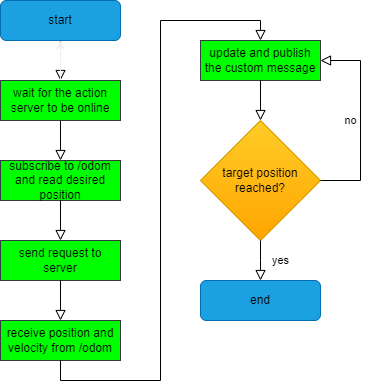

The diagram above was exported from draw.io. Its source (the exported page's mxGraphModel, read from the mxfile embedded in the PNG):
<mxGraphModel dx="1036" dy="606" grid="1" gridSize="10" guides="1" tooltips="1" connect="1" arrows="1" fold="1" page="1" pageScale="1" pageWidth="827" pageHeight="1169" background="#ffffff" math="0" shadow="0">
  <root>
    <mxCell id="WIyWlLk6GJQsqaUBKTNV-0" />
    <mxCell id="WIyWlLk6GJQsqaUBKTNV-1" parent="WIyWlLk6GJQsqaUBKTNV-0" />
    <mxCell id="WIyWlLk6GJQsqaUBKTNV-2" value="" style="rounded=0;html=1;jettySize=auto;orthogonalLoop=1;fontSize=11;endArrow=block;endFill=0;endSize=8;strokeWidth=1;shadow=0;labelBackgroundColor=none;edgeStyle=orthogonalEdgeStyle;strokeColor=#000000;entryX=0.5;entryY=0;entryDx=0;entryDy=0;" parent="WIyWlLk6GJQsqaUBKTNV-1" source="WIyWlLk6GJQsqaUBKTNV-3" target="iUf3L06mDeVBS50vipqB-3" edge="1">
      <mxGeometry relative="1" as="geometry">
        <mxPoint x="220" y="170" as="targetPoint" />
      </mxGeometry>
    </mxCell>
    <mxCell id="WIyWlLk6GJQsqaUBKTNV-3" value="start" style="rounded=1;whiteSpace=wrap;html=1;fontSize=12;glass=0;strokeWidth=1;shadow=0;fillColor=#1ba1e2;fontColor=#000000;strokeColor=#006EAF;" parent="WIyWlLk6GJQsqaUBKTNV-1" vertex="1">
      <mxGeometry x="160" y="80" width="120" height="40" as="geometry" />
    </mxCell>
    <mxCell id="WIyWlLk6GJQsqaUBKTNV-5" value="" style="edgeStyle=orthogonalEdgeStyle;rounded=0;html=1;jettySize=auto;orthogonalLoop=1;fontSize=11;endArrow=block;endFill=0;endSize=8;strokeWidth=1;shadow=0;labelBackgroundColor=none;strokeColor=#000000;exitX=0.5;exitY=1;exitDx=0;exitDy=0;entryX=0.5;entryY=0;entryDx=0;entryDy=0;" parent="WIyWlLk6GJQsqaUBKTNV-1" source="iUf3L06mDeVBS50vipqB-3" target="iUf3L06mDeVBS50vipqB-1" edge="1">
      <mxGeometry y="10" relative="1" as="geometry">
        <mxPoint as="offset" />
        <mxPoint x="270" y="210" as="sourcePoint" />
        <mxPoint x="320" y="210" as="targetPoint" />
      </mxGeometry>
    </mxCell>
    <mxCell id="iUf3L06mDeVBS50vipqB-1" value="subscribe to /odom and read desired position" style="rounded=0;whiteSpace=wrap;html=1;fillColor=#00FF00;strokeColor=#36393d;fontColor=#000000;" vertex="1" parent="WIyWlLk6GJQsqaUBKTNV-1">
      <mxGeometry x="160" y="240" width="120" height="40" as="geometry" />
    </mxCell>
    <mxCell id="iUf3L06mDeVBS50vipqB-6" value="" style="edgeStyle=orthogonalEdgeStyle;rounded=0;orthogonalLoop=1;jettySize=auto;html=1;" edge="1" parent="WIyWlLk6GJQsqaUBKTNV-1" source="iUf3L06mDeVBS50vipqB-3" target="WIyWlLk6GJQsqaUBKTNV-3">
      <mxGeometry relative="1" as="geometry" />
    </mxCell>
    <mxCell id="iUf3L06mDeVBS50vipqB-3" value="wait for the action server to be online" style="rounded=0;whiteSpace=wrap;html=1;fillColor=#00FF00;strokeColor=#36393d;fontColor=#000000;" vertex="1" parent="WIyWlLk6GJQsqaUBKTNV-1">
      <mxGeometry x="160" y="160" width="120" height="40" as="geometry" />
    </mxCell>
    <mxCell id="iUf3L06mDeVBS50vipqB-4" value="send request to server" style="rounded=0;whiteSpace=wrap;html=1;fillColor=#00FF00;strokeColor=#36393d;fontColor=#000000;" vertex="1" parent="WIyWlLk6GJQsqaUBKTNV-1">
      <mxGeometry x="160" y="320" width="120" height="40" as="geometry" />
    </mxCell>
    <mxCell id="iUf3L06mDeVBS50vipqB-5" value="" style="edgeStyle=orthogonalEdgeStyle;rounded=0;html=1;jettySize=auto;orthogonalLoop=1;fontSize=11;endArrow=block;endFill=0;endSize=8;strokeWidth=1;shadow=0;labelBackgroundColor=none;strokeColor=#000000;exitX=0.5;exitY=1;exitDx=0;exitDy=0;entryX=0.5;entryY=0;entryDx=0;entryDy=0;" edge="1" parent="WIyWlLk6GJQsqaUBKTNV-1" source="iUf3L06mDeVBS50vipqB-1" target="iUf3L06mDeVBS50vipqB-4">
      <mxGeometry y="10" relative="1" as="geometry">
        <mxPoint as="offset" />
        <mxPoint x="290" y="190" as="sourcePoint" />
        <mxPoint x="370" y="190" as="targetPoint" />
      </mxGeometry>
    </mxCell>
    <mxCell id="iUf3L06mDeVBS50vipqB-7" value="" style="edgeStyle=orthogonalEdgeStyle;rounded=0;html=1;jettySize=auto;orthogonalLoop=1;fontSize=11;endArrow=block;endFill=0;endSize=8;strokeWidth=1;shadow=0;labelBackgroundColor=none;strokeColor=#000000;exitX=0.5;exitY=1;exitDx=0;exitDy=0;" edge="1" parent="WIyWlLk6GJQsqaUBKTNV-1" source="iUf3L06mDeVBS50vipqB-4" target="iUf3L06mDeVBS50vipqB-8">
      <mxGeometry y="10" relative="1" as="geometry">
        <mxPoint as="offset" />
        <mxPoint x="430" y="210" as="sourcePoint" />
        <mxPoint x="420" y="320" as="targetPoint" />
      </mxGeometry>
    </mxCell>
    <mxCell id="iUf3L06mDeVBS50vipqB-8" value="receive position and velocity from /odom" style="rounded=0;whiteSpace=wrap;html=1;fillColor=#00FF00;strokeColor=#36393d;fontColor=#000000;" vertex="1" parent="WIyWlLk6GJQsqaUBKTNV-1">
      <mxGeometry x="160" y="400" width="120" height="40" as="geometry" />
    </mxCell>
    <mxCell id="iUf3L06mDeVBS50vipqB-9" value="" style="edgeStyle=orthogonalEdgeStyle;rounded=0;html=1;jettySize=auto;orthogonalLoop=1;fontSize=11;endArrow=block;endFill=0;endSize=8;strokeWidth=1;shadow=0;labelBackgroundColor=none;strokeColor=#000000;exitX=0.5;exitY=1;exitDx=0;exitDy=0;entryX=0.5;entryY=0;entryDx=0;entryDy=0;" edge="1" parent="WIyWlLk6GJQsqaUBKTNV-1" source="iUf3L06mDeVBS50vipqB-8" target="iUf3L06mDeVBS50vipqB-10">
      <mxGeometry y="10" relative="1" as="geometry">
        <mxPoint as="offset" />
        <mxPoint x="430" y="290" as="sourcePoint" />
        <mxPoint x="420" y="410" as="targetPoint" />
        <Array as="points" />
      </mxGeometry>
    </mxCell>
    <mxCell id="iUf3L06mDeVBS50vipqB-10" value="update and publish&lt;br&gt;the custom message" style="rounded=0;whiteSpace=wrap;html=1;fillColor=#00FF00;strokeColor=#36393d;fontColor=#000000;" vertex="1" parent="WIyWlLk6GJQsqaUBKTNV-1">
      <mxGeometry x="360" y="120" width="120" height="40" as="geometry" />
    </mxCell>
    <mxCell id="iUf3L06mDeVBS50vipqB-11" value="" style="edgeStyle=orthogonalEdgeStyle;rounded=0;html=1;jettySize=auto;orthogonalLoop=1;fontSize=11;endArrow=block;endFill=0;endSize=8;strokeWidth=1;shadow=0;labelBackgroundColor=none;strokeColor=#000000;entryX=0.5;entryY=0;entryDx=0;entryDy=0;exitX=0.5;exitY=1;exitDx=0;exitDy=0;" edge="1" parent="WIyWlLk6GJQsqaUBKTNV-1" source="iUf3L06mDeVBS50vipqB-10" target="iUf3L06mDeVBS50vipqB-12">
      <mxGeometry y="10" relative="1" as="geometry">
        <mxPoint as="offset" />
        <mxPoint x="220" y="520" as="sourcePoint" />
        <mxPoint x="510" y="340" as="targetPoint" />
        <Array as="points">
          <mxPoint x="420" y="190" />
          <mxPoint x="420" y="190" />
        </Array>
      </mxGeometry>
    </mxCell>
    <mxCell id="iUf3L06mDeVBS50vipqB-12" value="&lt;font color=&quot;#000000&quot;&gt;target position reached?&lt;/font&gt;" style="rhombus;whiteSpace=wrap;html=1;fillColor=#ffcd28;gradientColor=#ffa500;strokeColor=#d79b00;" vertex="1" parent="WIyWlLk6GJQsqaUBKTNV-1">
      <mxGeometry x="360" y="200" width="120" height="120" as="geometry" />
    </mxCell>
    <mxCell id="iUf3L06mDeVBS50vipqB-13" value="&lt;font color=&quot;#000000&quot;&gt;no&lt;/font&gt;" style="edgeStyle=orthogonalEdgeStyle;rounded=0;html=1;jettySize=auto;orthogonalLoop=1;fontSize=11;endArrow=block;endFill=0;endSize=8;strokeWidth=1;shadow=0;labelBackgroundColor=none;strokeColor=#000000;entryX=1;entryY=0.5;entryDx=0;entryDy=0;exitX=1;exitY=0.5;exitDx=0;exitDy=0;" edge="1" parent="WIyWlLk6GJQsqaUBKTNV-1" source="iUf3L06mDeVBS50vipqB-12" target="iUf3L06mDeVBS50vipqB-10">
      <mxGeometry y="10" relative="1" as="geometry">
        <mxPoint as="offset" />
        <mxPoint x="230" y="530" as="sourcePoint" />
        <mxPoint x="230" y="570" as="targetPoint" />
        <Array as="points">
          <mxPoint x="520" y="260" />
          <mxPoint x="520" y="140" />
        </Array>
      </mxGeometry>
    </mxCell>
    <mxCell id="iUf3L06mDeVBS50vipqB-14" value="&lt;font color=&quot;#000000&quot;&gt;yes&lt;br&gt;&lt;/font&gt;" style="edgeStyle=orthogonalEdgeStyle;rounded=0;html=1;jettySize=auto;orthogonalLoop=1;fontSize=11;endArrow=block;endFill=0;endSize=8;strokeWidth=1;shadow=0;labelBackgroundColor=none;strokeColor=#000000;exitX=0.5;exitY=1;exitDx=0;exitDy=0;entryX=0.5;entryY=0;entryDx=0;entryDy=0;" edge="1" parent="WIyWlLk6GJQsqaUBKTNV-1" source="iUf3L06mDeVBS50vipqB-12" target="iUf3L06mDeVBS50vipqB-15">
      <mxGeometry y="20" relative="1" as="geometry">
        <mxPoint as="offset" />
        <mxPoint x="450" y="410" as="sourcePoint" />
        <mxPoint x="450" y="450" as="targetPoint" />
        <Array as="points">
          <mxPoint x="420" y="340" />
          <mxPoint x="420" y="340" />
        </Array>
      </mxGeometry>
    </mxCell>
    <mxCell id="iUf3L06mDeVBS50vipqB-15" value="end" style="rounded=1;whiteSpace=wrap;html=1;fontSize=12;glass=0;strokeWidth=1;shadow=0;fillColor=#1ba1e2;fontColor=#000000;strokeColor=#006EAF;" vertex="1" parent="WIyWlLk6GJQsqaUBKTNV-1">
      <mxGeometry x="360" y="360" width="120" height="40" as="geometry" />
    </mxCell>
  </root>
</mxGraphModel>